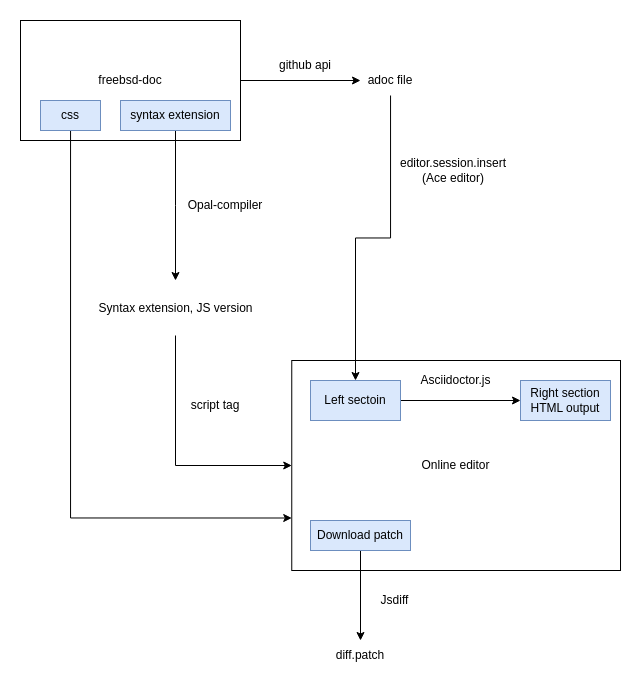

The diagram above was exported from draw.io. Its source (the exported page's mxGraphModel, read from the mxfile embedded in the PNG):
<mxGraphModel dx="1353" dy="941" grid="1" gridSize="10" guides="1" tooltips="1" connect="1" arrows="1" fold="1" page="1" pageScale="1" pageWidth="827" pageHeight="1169" math="0" shadow="0">
  <root>
    <mxCell id="0" />
    <mxCell id="1" parent="0" />
    <mxCell id="VS507XpWLpBMGXZkKBdc-13" style="edgeStyle=orthogonalEdgeStyle;rounded=0;orthogonalLoop=1;jettySize=auto;html=1;" edge="1" parent="1" source="VS507XpWLpBMGXZkKBdc-1" target="VS507XpWLpBMGXZkKBdc-14">
      <mxGeometry relative="1" as="geometry">
        <mxPoint x="350" y="320" as="targetPoint" />
      </mxGeometry>
    </mxCell>
    <mxCell id="VS507XpWLpBMGXZkKBdc-1" value="freebsd-doc" style="rounded=0;whiteSpace=wrap;html=1;" vertex="1" parent="1">
      <mxGeometry x="-40" y="260" width="220" height="120" as="geometry" />
    </mxCell>
    <mxCell id="VS507XpWLpBMGXZkKBdc-3" style="edgeStyle=orthogonalEdgeStyle;rounded=0;orthogonalLoop=1;jettySize=auto;html=1;" edge="1" parent="1" source="VS507XpWLpBMGXZkKBdc-2" target="VS507XpWLpBMGXZkKBdc-4">
      <mxGeometry relative="1" as="geometry">
        <mxPoint x="115" y="510" as="targetPoint" />
      </mxGeometry>
    </mxCell>
    <mxCell id="VS507XpWLpBMGXZkKBdc-2" value="syntax extension" style="text;html=1;strokeColor=#6c8ebf;fillColor=#dae8fc;align=center;verticalAlign=middle;whiteSpace=wrap;rounded=0;" vertex="1" parent="1">
      <mxGeometry x="60" y="340" width="110" height="30" as="geometry" />
    </mxCell>
    <mxCell id="VS507XpWLpBMGXZkKBdc-8" style="edgeStyle=orthogonalEdgeStyle;rounded=0;orthogonalLoop=1;jettySize=auto;html=1;entryX=0;entryY=0.5;entryDx=0;entryDy=0;" edge="1" parent="1" source="VS507XpWLpBMGXZkKBdc-4" target="VS507XpWLpBMGXZkKBdc-7">
      <mxGeometry relative="1" as="geometry" />
    </mxCell>
    <mxCell id="VS507XpWLpBMGXZkKBdc-4" value="Syntax extension, JS version" style="text;html=1;strokeColor=none;fillColor=none;align=center;verticalAlign=middle;whiteSpace=wrap;rounded=0;" vertex="1" parent="1">
      <mxGeometry x="-1.25" y="520" width="232.5" height="55" as="geometry" />
    </mxCell>
    <mxCell id="VS507XpWLpBMGXZkKBdc-5" value="Opal-compiler" style="text;html=1;strokeColor=none;fillColor=none;align=center;verticalAlign=middle;whiteSpace=wrap;rounded=0;" vertex="1" parent="1">
      <mxGeometry x="110" y="430" width="110" height="30" as="geometry" />
    </mxCell>
    <mxCell id="VS507XpWLpBMGXZkKBdc-7" value="Online editor" style="rounded=0;whiteSpace=wrap;html=1;" vertex="1" parent="1">
      <mxGeometry x="231.26" y="600" width="328.75" height="210" as="geometry" />
    </mxCell>
    <mxCell id="VS507XpWLpBMGXZkKBdc-9" value="script tag" style="text;html=1;strokeColor=none;fillColor=none;align=center;verticalAlign=middle;whiteSpace=wrap;rounded=0;" vertex="1" parent="1">
      <mxGeometry x="100" y="630" width="110" height="30" as="geometry" />
    </mxCell>
    <mxCell id="VS507XpWLpBMGXZkKBdc-19" style="edgeStyle=orthogonalEdgeStyle;rounded=0;orthogonalLoop=1;jettySize=auto;html=1;entryX=0.5;entryY=0;entryDx=0;entryDy=0;" edge="1" parent="1" source="VS507XpWLpBMGXZkKBdc-14" target="VS507XpWLpBMGXZkKBdc-18">
      <mxGeometry relative="1" as="geometry" />
    </mxCell>
    <mxCell id="VS507XpWLpBMGXZkKBdc-14" value="adoc file" style="text;html=1;strokeColor=none;fillColor=none;align=center;verticalAlign=middle;whiteSpace=wrap;rounded=0;" vertex="1" parent="1">
      <mxGeometry x="300" y="305" width="60" height="30" as="geometry" />
    </mxCell>
    <mxCell id="VS507XpWLpBMGXZkKBdc-15" value="github api" style="text;html=1;strokeColor=none;fillColor=none;align=center;verticalAlign=middle;whiteSpace=wrap;rounded=0;" vertex="1" parent="1">
      <mxGeometry x="190" y="290" width="110" height="30" as="geometry" />
    </mxCell>
    <mxCell id="VS507XpWLpBMGXZkKBdc-17" value="editor.session.insert&lt;br&gt;(Ace editor)" style="text;html=1;strokeColor=none;fillColor=none;align=center;verticalAlign=middle;whiteSpace=wrap;rounded=0;" vertex="1" parent="1">
      <mxGeometry x="333.13" y="390" width="120" height="40" as="geometry" />
    </mxCell>
    <mxCell id="VS507XpWLpBMGXZkKBdc-21" value="" style="edgeStyle=orthogonalEdgeStyle;rounded=0;orthogonalLoop=1;jettySize=auto;html=1;" edge="1" parent="1" source="VS507XpWLpBMGXZkKBdc-18" target="VS507XpWLpBMGXZkKBdc-20">
      <mxGeometry relative="1" as="geometry" />
    </mxCell>
    <mxCell id="VS507XpWLpBMGXZkKBdc-18" value="Left sectoin" style="text;html=1;strokeColor=#6c8ebf;fillColor=#dae8fc;align=center;verticalAlign=middle;whiteSpace=wrap;rounded=0;" vertex="1" parent="1">
      <mxGeometry x="250" y="620" width="90" height="40" as="geometry" />
    </mxCell>
    <mxCell id="VS507XpWLpBMGXZkKBdc-20" value="Right section&lt;br&gt;HTML output" style="text;html=1;strokeColor=#6c8ebf;fillColor=#dae8fc;align=center;verticalAlign=middle;whiteSpace=wrap;rounded=0;" vertex="1" parent="1">
      <mxGeometry x="460" y="620" width="90" height="40" as="geometry" />
    </mxCell>
    <mxCell id="VS507XpWLpBMGXZkKBdc-22" value="Asciidoctor.js" style="text;html=1;strokeColor=none;fillColor=none;align=center;verticalAlign=middle;whiteSpace=wrap;rounded=0;" vertex="1" parent="1">
      <mxGeometry x="333.13" y="600" width="125" height="40" as="geometry" />
    </mxCell>
    <mxCell id="VS507XpWLpBMGXZkKBdc-26" style="edgeStyle=orthogonalEdgeStyle;rounded=0;orthogonalLoop=1;jettySize=auto;html=1;entryX=0.5;entryY=0;entryDx=0;entryDy=0;" edge="1" parent="1" source="VS507XpWLpBMGXZkKBdc-23" target="VS507XpWLpBMGXZkKBdc-27">
      <mxGeometry relative="1" as="geometry">
        <mxPoint x="300" y="990" as="targetPoint" />
      </mxGeometry>
    </mxCell>
    <mxCell id="VS507XpWLpBMGXZkKBdc-23" value="Download patch" style="text;html=1;strokeColor=#6c8ebf;fillColor=#dae8fc;align=center;verticalAlign=middle;whiteSpace=wrap;rounded=0;" vertex="1" parent="1">
      <mxGeometry x="250" y="760" width="100" height="30" as="geometry" />
    </mxCell>
    <mxCell id="VS507XpWLpBMGXZkKBdc-30" style="edgeStyle=orthogonalEdgeStyle;rounded=0;orthogonalLoop=1;jettySize=auto;html=1;entryX=0;entryY=0.75;entryDx=0;entryDy=0;" edge="1" parent="1" source="VS507XpWLpBMGXZkKBdc-24" target="VS507XpWLpBMGXZkKBdc-7">
      <mxGeometry relative="1" as="geometry">
        <Array as="points">
          <mxPoint x="10" y="757" />
        </Array>
      </mxGeometry>
    </mxCell>
    <mxCell id="VS507XpWLpBMGXZkKBdc-24" value="css&lt;br&gt;" style="text;html=1;strokeColor=#6c8ebf;fillColor=#dae8fc;align=center;verticalAlign=middle;whiteSpace=wrap;rounded=0;" vertex="1" parent="1">
      <mxGeometry x="-20" y="340" width="60" height="30" as="geometry" />
    </mxCell>
    <mxCell id="VS507XpWLpBMGXZkKBdc-27" value="diff.patch" style="text;html=1;strokeColor=none;fillColor=none;align=center;verticalAlign=middle;whiteSpace=wrap;rounded=0;" vertex="1" parent="1">
      <mxGeometry x="270" y="880" width="60" height="30" as="geometry" />
    </mxCell>
    <mxCell id="VS507XpWLpBMGXZkKBdc-28" value="Jsdiff" style="text;html=1;strokeColor=none;fillColor=none;align=center;verticalAlign=middle;whiteSpace=wrap;rounded=0;" vertex="1" parent="1">
      <mxGeometry x="309" y="820" width="51" height="40" as="geometry" />
    </mxCell>
  </root>
</mxGraphModel>